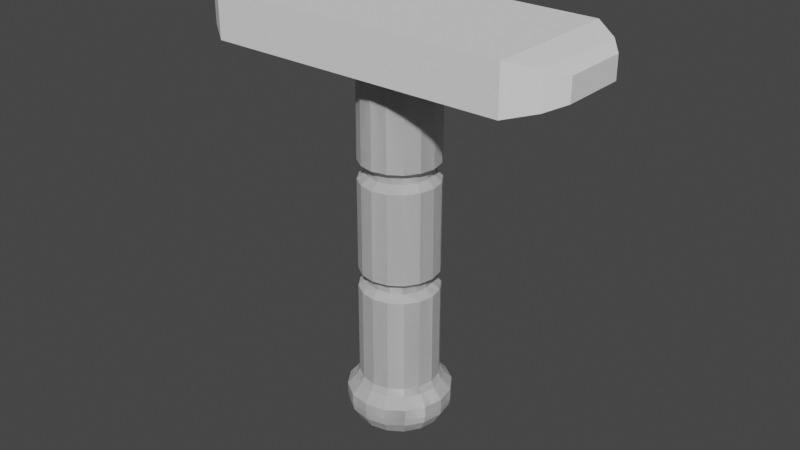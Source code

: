 # Source: KNIEEF.blend  (saved by Blender 2.80.75; exported with 4.5.12 LTS)
import bpy
from mathutils import Matrix  # noqa: F401  (used for matrix-valued properties, if any)

bpy.ops.wm.read_factory_settings(use_empty=True)
scene = bpy.context.scene
scene.name = 'Scene'

# ---- collections
col_collection = bpy.data.collections.new('Collection'); scene.collection.children.link(col_collection)

# ---- world
world_world = bpy.data.worlds.new('World'); scene.world = world_world
world_world.use_nodes = True; world_world.node_tree.nodes.clear()
_N = world_world.node_tree.nodes; _L = world_world.node_tree.links
n0 = _N.new('ShaderNodeOutputWorld'); n0.name = 'World Output'; n0.location = (300, 300)
n1 = _N.new('ShaderNodeBackground'); n1.name = 'Background'; n1.location = (10, 300)
n1.inputs[0].default_value = (0.05088, 0.05088, 0.05088, 1.0)
_L.new(n1.outputs[0], n0.inputs[0])
n0.is_active_output = True
world_world.color = (0.05088, 0.05088, 0.05088)
world_world.use_sun_shadow = False
world_world.sun_shadow_jitter_overblur = 0.0

# ---- meshes
me_cylinder = bpy.data.meshes.new('Cylinder')
me_cylinder.from_pydata([(-0.004784, -0.01155, -0.015), (-0.004784, -0.01155, 0.015), (-0.008839, -0.008839, -0.015), (-0.008839, -0.008839, 0.015), (-0.01155, -0.004784, -0.015), (-0.01155, -0.004784, 0.015), (-0.0125, 1.491e-10, -0.015), (-0.0125, 1.491e-10, 0.015), (-0.01155, 0.004784, -0.015), (-0.01155, 0.004784, 0.015), (-0.008839, 0.008839, -0.015), (-0.008839, 0.008839, 0.015), (-0.004784, 0.01155, -0.015), (-0.004784, 0.01155, 0.015), (-0.003821, -0.009226, 0.01692), (-0.007061, -0.007061, 0.01692), (-0.009226, -0.003821, 0.01692), (-0.009986, 1.109e-10, 0.01692), (-0.009226, 0.003821, 0.01692), (-0.007061, 0.007061, 0.01692), (-0.003821, 0.009226, 0.01692), (-0.003821, -0.009226, 0.01899), (-0.007061, -0.007061, 0.01899), (-0.009226, -0.003821, 0.01899), (-0.009986, 1.109e-10, 0.01899), (-0.009226, 0.003821, 0.01899), (-0.007061, 0.007061, 0.01899), (-0.003821, 0.009226, 0.01899), (-0.004756, -0.01148, 0.02098), (-0.008787, -0.008787, 0.02098), (-0.01148, -0.004756, 0.02098), (-0.01243, 1.523e-10, 0.02098), (-0.01148, 0.004756, 0.02098), (-0.008787, 0.008787, 0.02098), (-0.004756, 0.01148, 0.02098), (-0.004756, -0.01148, 0.04993), (-0.008787, -0.008787, 0.04993), (-0.01148, -0.004756, 0.04993), (-0.01243, 1.523e-10, 0.04993), (-0.01148, 0.004756, 0.04993), (-0.008787, 0.008787, 0.04993), (-0.004756, 0.01148, 0.04993), (-0.003814, -0.009209, 0.052), (-0.007048, -0.007048, 0.052), (-0.009208, -0.003814, 0.052), (-0.009967, 1.153e-10, 0.052), (-0.009208, 0.003814, 0.052), (-0.007048, 0.007048, 0.052), (-0.003814, 0.009209, 0.052), (-0.003814, -0.009209, 0.05398), (-0.007048, -0.007048, 0.05398), (-0.009208, -0.003814, 0.05398), (-0.009967, 1.153e-10, 0.05398), (-0.009208, 0.003814, 0.05398), (-0.007048, 0.007048, 0.05398), (-0.003814, 0.009209, 0.05398), (-0.00474, -0.01144, 0.05597), (-0.008759, -0.008759, 0.05597), (-0.01144, -0.00474, 0.05597), (-0.01239, 1.01e-10, 0.05597), (-0.01144, 0.00474, 0.05597), (-0.008759, 0.008759, 0.05597), (-0.00474, 0.01144, 0.05597), (-0.004505, -0.01144, 0.086), (-0.008523, -0.008759, 0.086), (-0.01121, -0.00474, 0.086), (-0.01215, -1.354e-09, 0.086), (-0.01121, 0.00474, 0.086), (-0.008523, 0.008759, 0.086), (-0.004505, 0.01144, 0.086), (-0.005172, -0.01249, -0.01709), (-0.009557, -0.009557, -0.01709), (-0.01249, -0.005172, -0.01709), (-0.01352, 1.254e-10, -0.01709), (-0.01249, 0.005172, -0.01709), (-0.009557, 0.009557, -0.01709), (-0.005172, 0.01249, -0.01709), (-0.006267, -0.01513, -0.02023), (-0.01158, -0.01158, -0.02023), (-0.01513, -0.006267, -0.02023), (-0.01638, 1.396e-10, -0.02023), (-0.01513, 0.006267, -0.02023), (-0.01158, 0.01158, -0.02023), (-0.006267, 0.01513, -0.02023), (-0.006267, -0.01513, -0.02377), (-0.01158, -0.01158, -0.02377), (-0.01513, -0.006267, -0.02377), (-0.01638, 1.396e-10, -0.02377), (-0.01513, 0.006267, -0.02377), (-0.01158, 0.01158, -0.02377), (-0.006267, 0.01513, -0.02377), (-0.00613, -0.0148, -0.02598), (-0.01133, -0.01133, -0.02598), (-0.0148, -0.00613, -0.02598), (-0.01602, 1.34e-10, -0.02598), (-0.0148, 0.00613, -0.02598), (-0.01133, 0.01133, -0.02598), (-0.00613, 0.0148, -0.02598), (-0.005191, -0.01253, -0.03), (-0.009592, -0.009592, -0.03), (-0.01253, -0.005191, -0.03), (-0.01357, 1.67e-10, -0.03), (-0.01253, 0.005191, -0.03), (-0.009592, 0.009592, -0.03), (-0.005191, 0.01253, -0.03), (-0.003952, -0.009542, -0.03158), (-0.007303, -0.007303, -0.03158), (-0.009542, -0.003952, -0.03158), (-0.01033, 1.966e-10, -0.03158), (-0.009542, 0.003952, -0.03158), (-0.007303, 0.007303, -0.03158), (-0.003952, 0.009542, -0.03158), (0.0, 0.0125, -0.015), (0.0, 0.0125, 0.015), (0.0, -0.0125, -0.015), (0.0, -0.0125, 0.015), (0.004784, -0.01155, -0.015), (0.004784, -0.01155, 0.015), (0.008839, -0.008839, -0.015), (0.008839, -0.008839, 0.015), (0.01155, -0.004784, -0.015), (0.01155, -0.004784, 0.015), (0.0125, 1.491e-10, -0.015), (0.0125, 1.491e-10, 0.015), (0.01155, 0.004784, -0.015), (0.01155, 0.004784, 0.015), (0.008839, 0.008839, -0.015), (0.008839, 0.008839, 0.015), (0.004784, 0.01155, -0.015), (0.004784, 0.01155, 0.015), (0.0, 0.009986, 0.01692), (0.0, -0.009986, 0.01692), (0.003821, -0.009226, 0.01692), (0.007061, -0.007061, 0.01692), (0.009226, -0.003821, 0.01692), (0.009986, 1.109e-10, 0.01692), (0.009226, 0.003821, 0.01692), (0.007061, 0.007061, 0.01692), (0.003821, 0.009226, 0.01692), (0.0, 0.009986, 0.01899), (0.0, -0.009986, 0.01899), (0.003821, -0.009226, 0.01899), (0.007061, -0.007061, 0.01899), (0.009226, -0.003821, 0.01899), (0.009986, 1.109e-10, 0.01899), (0.009226, 0.003821, 0.01899), (0.007061, 0.007061, 0.01899), (0.003821, 0.009226, 0.01899), (0.0, 0.01243, 0.02098), (0.0, -0.01243, 0.02098), (0.004756, -0.01148, 0.02098), (0.008787, -0.008787, 0.02098), (0.01148, -0.004756, 0.02098), (0.01243, 1.523e-10, 0.02098), (0.01148, 0.004756, 0.02098), (0.008787, 0.008787, 0.02098), (0.004756, 0.01148, 0.02098), (0.0, 0.01243, 0.04993), (0.0, -0.01243, 0.04993), (0.004756, -0.01148, 0.04993), (0.008787, -0.008787, 0.04993), (0.01148, -0.004756, 0.04993), (0.01243, 1.523e-10, 0.04993), (0.01148, 0.004756, 0.04993), (0.008787, 0.008787, 0.04993), (0.004756, 0.01148, 0.04993), (0.0, 0.009967, 0.052), (0.0, -0.009967, 0.052), (0.003814, -0.009209, 0.052), (0.007048, -0.007048, 0.052), (0.009208, -0.003814, 0.052), (0.009967, 1.153e-10, 0.052), (0.009208, 0.003814, 0.052), (0.007048, 0.007048, 0.052), (0.003814, 0.009209, 0.052), (0.0, 0.009967, 0.05398), (0.0, -0.009967, 0.05398), (0.003814, -0.009209, 0.05398), (0.007048, -0.007048, 0.05398), (0.009208, -0.003814, 0.05398), (0.009967, 1.153e-10, 0.05398), (0.009208, 0.003814, 0.05398), (0.007048, 0.007048, 0.05398), (0.003814, 0.009209, 0.05398), (0.0, 0.01239, 0.05597), (0.0, -0.01239, 0.05597), (0.00474, -0.01144, 0.05597), (0.008759, -0.008759, 0.05597), (0.01144, -0.00474, 0.05597), (0.01239, 1.01e-10, 0.05597), (0.01144, 0.00474, 0.05597), (0.008759, 0.008759, 0.05597), (0.00474, 0.01144, 0.05597), (0.0, 0.01239, 0.086), (0.0, -0.01239, 0.086), (0.004505, -0.01144, 0.086), (0.008523, -0.008759, 0.086), (0.01121, -0.00474, 0.086), (0.01215, -1.354e-09, 0.086), (0.01121, 0.00474, 0.086), (0.008523, 0.008759, 0.086), (0.004505, 0.01144, 0.086), (0.0, 0.01352, -0.01709), (0.0, -0.01352, -0.01709), (0.005172, -0.01249, -0.01709), (0.009557, -0.009557, -0.01709), (0.01249, -0.005172, -0.01709), (0.01352, 1.254e-10, -0.01709), (0.01249, 0.005172, -0.01709), (0.009557, 0.009557, -0.01709), (0.005172, 0.01249, -0.01709), (0.0, 0.01638, -0.02023), (0.0, -0.01638, -0.02023), (0.006267, -0.01513, -0.02023), (0.01158, -0.01158, -0.02023), (0.01513, -0.006267, -0.02023), (0.01638, 1.396e-10, -0.02023), (0.01513, 0.006267, -0.02023), (0.01158, 0.01158, -0.02023), (0.006267, 0.01513, -0.02023), (0.0, 0.01638, -0.02377), (0.0, -0.01638, -0.02377), (0.006267, -0.01513, -0.02377), (0.01158, -0.01158, -0.02377), (0.01513, -0.006267, -0.02377), (0.01638, 1.396e-10, -0.02377), (0.01513, 0.006267, -0.02377), (0.01158, 0.01158, -0.02377), (0.006267, 0.01513, -0.02377), (0.0, 0.01602, -0.02598), (0.0, -0.01602, -0.02598), (0.00613, -0.0148, -0.02598), (0.01133, -0.01133, -0.02598), (0.0148, -0.00613, -0.02598), (0.01602, 1.34e-10, -0.02598), (0.0148, 0.00613, -0.02598), (0.01133, 0.01133, -0.02598), (0.00613, 0.0148, -0.02598), (0.0, 0.01357, -0.03), (0.0, -0.01357, -0.03), (0.005191, -0.01253, -0.03), (0.009592, -0.009592, -0.03), (0.01253, -0.005191, -0.03), (0.01357, 1.67e-10, -0.03), (0.01253, 0.005191, -0.03), (0.009592, 0.009592, -0.03), (0.005191, 0.01253, -0.03), (0.0, 0.01033, -0.03158), (0.0, -0.01033, -0.03158), (0.003952, -0.009542, -0.03158), (0.007303, -0.007303, -0.03158), (0.009542, -0.003952, -0.03158), (0.01033, 1.966e-10, -0.03158), (0.009542, 0.003952, -0.03158), (0.007303, 0.007303, -0.03158), (0.003952, 0.009542, -0.03158), (0.0, -0.02163, 0.08608), (0.0, -0.02163, 0.1006), (0.0, 0.02163, 0.08608), (0.0, 0.02163, 0.1006), (0.04774, -0.02163, 0.08608), (0.04774, -0.02163, 0.1006), (0.04774, 0.02163, 0.08608), (0.04774, 0.02163, 0.1006), (0.05579, 0.01586, 0.09869), (0.05579, 0.01586, 0.08802), (0.05579, -0.01586, 0.08802), (0.05579, -0.01586, 0.09869), (0.06025, 0.01042, 0.09686), (0.06025, 0.01042, 0.08985), (0.06025, -0.01042, 0.08985), (0.06025, -0.01042, 0.09686)], [], [(114, 115, 1, 0), (0, 1, 3, 2), (2, 3, 5, 4), (4, 5, 7, 6), (6, 7, 9, 8), (8, 9, 11, 10), (10, 11, 13, 12), (12, 13, 113, 112), (17, 16, 23, 24), (9, 7, 17, 18), (5, 3, 15, 16), (113, 13, 20, 130), (1, 115, 131, 14), (11, 9, 18, 19), (7, 5, 16, 17), (3, 1, 14, 15), (13, 11, 19, 20), (22, 21, 28, 29), (18, 17, 24, 25), (19, 18, 25, 26), (20, 19, 26, 27), (130, 20, 27, 139), (14, 131, 140, 21), (15, 14, 21, 22), (16, 15, 22, 23), (34, 33, 40, 41), (23, 22, 29, 30), (24, 23, 30, 31), (25, 24, 31, 32), (26, 25, 32, 33), (27, 26, 33, 34), (139, 27, 34, 148), (21, 140, 149, 28), (148, 34, 41, 157), (28, 149, 158, 35), (29, 28, 35, 36), (30, 29, 36, 37), (31, 30, 37, 38), (32, 31, 38, 39), (33, 32, 39, 40), (43, 42, 49, 50), (39, 38, 45, 46), (40, 39, 46, 47), (41, 40, 47, 48), (157, 41, 48, 166), (35, 158, 167, 42), (36, 35, 42, 43), (37, 36, 43, 44), (38, 37, 44, 45), (55, 54, 61, 62), (44, 43, 50, 51), (45, 44, 51, 52), (46, 45, 52, 53), (47, 46, 53, 54), (48, 47, 54, 55), (166, 48, 55, 175), (42, 167, 176, 49), (175, 55, 62, 184), (49, 176, 185, 56), (50, 49, 56, 57), (51, 50, 57, 58), (52, 51, 58, 59), (53, 52, 59, 60), (54, 53, 60, 61), (60, 59, 66, 67), (61, 60, 67, 68), (62, 61, 68, 69), (184, 62, 69, 193), (56, 185, 194, 63), (57, 56, 63, 64), (58, 57, 64, 65), (59, 58, 65, 66), (75, 76, 83, 82), (6, 8, 74, 73), (2, 4, 72, 71), (12, 112, 202, 76), (114, 0, 70, 203), (8, 10, 75, 74), (4, 6, 73, 72), (0, 2, 71, 70), (10, 12, 76, 75), (80, 81, 88, 87), (76, 202, 211, 83), (203, 70, 77, 212), (70, 71, 78, 77), (71, 72, 79, 78), (72, 73, 80, 79), (73, 74, 81, 80), (74, 75, 82, 81), (81, 82, 89, 88), (82, 83, 90, 89), (109, 107, 108), (83, 211, 220, 90), (212, 77, 84, 221), (77, 78, 85, 84), (78, 79, 86, 85), (79, 80, 87, 86), (85, 86, 93, 92), (86, 87, 94, 93), (87, 88, 95, 94), (88, 89, 96, 95), (89, 90, 97, 96), (110, 106, 107, 109), (90, 220, 229, 97), (221, 84, 91, 230), (84, 85, 92, 91), (101, 102, 109, 108), (97, 229, 238, 104), (230, 91, 98, 239), (91, 92, 99, 98), (92, 93, 100, 99), (93, 94, 101, 100), (94, 95, 102, 101), (95, 96, 103, 102), (96, 97, 104, 103), (111, 105, 106, 110), (102, 103, 110, 109), (103, 104, 111, 110), (104, 238, 247, 111), (239, 98, 105, 248), (98, 99, 106, 105), (99, 100, 107, 106), (100, 101, 108, 107), (111, 247, 248, 105), (63, 194, 193, 69), (64, 63, 69, 68), (65, 64, 68, 67), (66, 65, 67), (114, 116, 117, 115), (116, 118, 119, 117), (118, 120, 121, 119), (120, 122, 123, 121), (122, 124, 125, 123), (124, 126, 127, 125), (126, 128, 129, 127), (128, 112, 113, 129), (135, 144, 143, 134), (125, 136, 135, 123), (121, 134, 133, 119), (113, 130, 138, 129), (117, 132, 131, 115), (127, 137, 136, 125), (123, 135, 134, 121), (119, 133, 132, 117), (129, 138, 137, 127), (142, 151, 150, 141), (136, 145, 144, 135), (137, 146, 145, 136), (138, 147, 146, 137), (130, 139, 147, 138), (132, 141, 140, 131), (133, 142, 141, 132), (134, 143, 142, 133), (156, 165, 164, 155), (143, 152, 151, 142), (144, 153, 152, 143), (145, 154, 153, 144), (146, 155, 154, 145), (147, 156, 155, 146), (139, 148, 156, 147), (141, 150, 149, 140), (148, 157, 165, 156), (150, 159, 158, 149), (151, 160, 159, 150), (152, 161, 160, 151), (153, 162, 161, 152), (154, 163, 162, 153), (155, 164, 163, 154), (169, 178, 177, 168), (163, 172, 171, 162), (164, 173, 172, 163), (165, 174, 173, 164), (157, 166, 174, 165), (159, 168, 167, 158), (160, 169, 168, 159), (161, 170, 169, 160), (162, 171, 170, 161), (183, 192, 191, 182), (170, 179, 178, 169), (171, 180, 179, 170), (172, 181, 180, 171), (173, 182, 181, 172), (174, 183, 182, 173), (166, 175, 183, 174), (168, 177, 176, 167), (175, 184, 192, 183), (177, 186, 185, 176), (178, 187, 186, 177), (179, 188, 187, 178), (180, 189, 188, 179), (181, 190, 189, 180), (182, 191, 190, 181), (190, 199, 198, 189), (191, 200, 199, 190), (192, 201, 200, 191), (184, 193, 201, 192), (186, 195, 194, 185), (187, 196, 195, 186), (188, 197, 196, 187), (189, 198, 197, 188), (209, 218, 219, 210), (122, 207, 208, 124), (118, 205, 206, 120), (128, 210, 202, 112), (114, 203, 204, 116), (124, 208, 209, 126), (120, 206, 207, 122), (116, 204, 205, 118), (126, 209, 210, 128), (216, 225, 226, 217), (210, 219, 211, 202), (203, 212, 213, 204), (204, 213, 214, 205), (205, 214, 215, 206), (206, 215, 216, 207), (207, 216, 217, 208), (208, 217, 218, 209), (217, 226, 227, 218), (218, 227, 228, 219), (253, 252, 251), (219, 228, 220, 211), (212, 221, 222, 213), (213, 222, 223, 214), (214, 223, 224, 215), (215, 224, 225, 216), (223, 232, 233, 224), (224, 233, 234, 225), (225, 234, 235, 226), (226, 235, 236, 227), (227, 236, 237, 228), (254, 253, 251, 250), (228, 237, 229, 220), (221, 230, 231, 222), (222, 231, 232, 223), (243, 252, 253, 244), (237, 246, 238, 229), (230, 239, 240, 231), (231, 240, 241, 232), (232, 241, 242, 233), (233, 242, 243, 234), (234, 243, 244, 235), (235, 244, 245, 236), (236, 245, 246, 237), (255, 254, 250, 249), (244, 253, 254, 245), (245, 254, 255, 246), (246, 255, 247, 238), (239, 248, 249, 240), (240, 249, 250, 241), (241, 250, 251, 242), (242, 251, 252, 243), (255, 249, 248, 247), (195, 201, 193, 194), (196, 200, 201, 195), (197, 199, 200, 196), (198, 199, 197), (256, 257, 259, 258), (258, 259, 263, 262), (261, 260, 266, 267), (260, 261, 257, 256), (258, 262, 260, 256), (263, 259, 257, 261), (264, 267, 271, 268), (260, 262, 265, 266), (263, 261, 267, 264), (262, 263, 264, 265), (269, 268, 271, 270), (265, 264, 268, 269), (267, 266, 270, 271), (266, 265, 269, 270)])
_uv = me_cylinder.uv_layers.new(name='UVMap')
_uv.uv.foreach_set('vector', [0.8298, 0.3315, 0.5908, 0.319, 0.5942, 0.2815, 0.833, 0.2922, 0.833, 0.2922, 0.5942, 0.2815, 0.5957, 0.2442, 0.8337, 0.2517, 0.8337, 0.2517, 0.5957, 0.2442, 0.5963, 0.2065, 0.8338, 0.2114, 0.8338, 0.2114, 0.5963, 0.2065, 0.5965, 0.1687, 0.8341, 0.1713, 0.8341, 0.1713, 0.5965, 0.1687, 0.5964, 0.1309, 0.8347, 0.131, 0.8347, 0.131, 0.5964, 0.1309, 0.5957, 0.09304, 0.8356, 0.09023, 0.8356, 0.09023, 0.5957, 0.09304, 0.5944, 0.05511, 0.8361, 0.04848, 0.8361, 0.04848, 0.5944, 0.05511, 0.5904, 0.01585, 0.8348, 0.006243, 0.5688, 0.1681, 0.5687, 0.2057, 0.5494, 0.2052, 0.5494, 0.1678, 0.5964, 0.1309, 0.5965, 0.1687, 0.5688, 0.1681, 0.5686, 0.1306, 0.5963, 0.2065, 0.5957, 0.2442, 0.5685, 0.243, 0.5687, 0.2057, 0.5904, 0.01585, 0.5944, 0.05511, 0.5668, 0.05658, 0.5643, 0.02281, 0.5942, 0.2815, 0.5908, 0.319, 0.567, 0.313, 0.5683, 0.2795, 0.5957, 0.09304, 0.5964, 0.1309, 0.5686, 0.1306, 0.568, 0.09321, 0.5965, 0.1687, 0.5963, 0.2065, 0.5687, 0.2057, 0.5688, 0.1681, 0.5957, 0.2442, 0.5942, 0.2815, 0.5683, 0.2795, 0.5685, 0.243, 0.5944, 0.05511, 0.5957, 0.09304, 0.568, 0.09321, 0.5668, 0.05658, 0.5494, 0.2424, 0.5495, 0.279, 0.5221, 0.2795, 0.5219, 0.242, 0.5686, 0.1306, 0.5688, 0.1681, 0.5494, 0.1678, 0.5493, 0.1303, 0.568, 0.09321, 0.5686, 0.1306, 0.5493, 0.1303, 0.5488, 0.09309, 0.5668, 0.05658, 0.568, 0.09321, 0.5488, 0.09309, 0.5481, 0.05664, 0.5643, 0.02281, 0.5668, 0.05658, 0.5481, 0.05664, 0.5479, 0.02336, 0.5683, 0.2795, 0.567, 0.313, 0.5506, 0.3129, 0.5495, 0.279, 0.5685, 0.243, 0.5683, 0.2795, 0.5495, 0.279, 0.5494, 0.2424, 0.5687, 0.2057, 0.5685, 0.243, 0.5494, 0.2424, 0.5494, 0.2052, 0.5224, 0.05539, 0.5219, 0.09253, 0.3078, 0.09483, 0.3073, 0.0573, 0.5494, 0.2052, 0.5494, 0.2424, 0.5219, 0.242, 0.5219, 0.2046, 0.5494, 0.1678, 0.5494, 0.2052, 0.5219, 0.2046, 0.5219, 0.1672, 0.5493, 0.1303, 0.5494, 0.1678, 0.5219, 0.1672, 0.5219, 0.1299, 0.5488, 0.09309, 0.5493, 0.1303, 0.5219, 0.1299, 0.5219, 0.09253, 0.5481, 0.05664, 0.5488, 0.09309, 0.5219, 0.09253, 0.5224, 0.05539, 0.5479, 0.02336, 0.5481, 0.05664, 0.5224, 0.05539, 0.5242, 0.01861, 0.5495, 0.279, 0.5506, 0.3129, 0.5244, 0.3184, 0.5221, 0.2795, 0.5242, 0.01861, 0.5224, 0.05539, 0.3073, 0.0573, 0.3047, 0.01837, 0.5221, 0.2795, 0.5244, 0.3184, 0.3049, 0.3175, 0.3071, 0.2808, 0.5219, 0.242, 0.5221, 0.2795, 0.3071, 0.2808, 0.3079, 0.2437, 0.5219, 0.2046, 0.5219, 0.242, 0.3079, 0.2437, 0.3081, 0.2066, 0.5219, 0.1672, 0.5219, 0.2046, 0.3081, 0.2066, 0.3081, 0.1694, 0.5219, 0.1299, 0.5219, 0.1672, 0.3081, 0.1694, 0.308, 0.1321, 0.5219, 0.09253, 0.5219, 0.1299, 0.308, 0.1321, 0.3078, 0.09483, 0.2805, 0.243, 0.2809, 0.2792, 0.263, 0.2791, 0.2622, 0.2428, 0.308, 0.1321, 0.3081, 0.1694, 0.2801, 0.1689, 0.28, 0.1317, 0.3078, 0.09483, 0.308, 0.1321, 0.28, 0.1317, 0.2798, 0.09458, 0.3073, 0.0573, 0.3078, 0.09483, 0.2798, 0.09458, 0.2793, 0.05809, 0.3047, 0.01837, 0.3073, 0.0573, 0.2793, 0.05809, 0.2779, 0.02421, 0.3071, 0.2808, 0.3049, 0.3175, 0.2806, 0.3124, 0.2809, 0.2792, 0.3079, 0.2437, 0.3071, 0.2808, 0.2809, 0.2792, 0.2805, 0.243, 0.3081, 0.2066, 0.3079, 0.2437, 0.2805, 0.243, 0.2803, 0.2061, 0.3081, 0.1694, 0.3081, 0.2066, 0.2803, 0.2061, 0.2801, 0.1689, 0.2612, 0.0578, 0.2614, 0.09426, 0.2345, 0.09344, 0.2355, 0.05622, 0.2803, 0.2061, 0.2805, 0.243, 0.2622, 0.2428, 0.2619, 0.2058, 0.2801, 0.1689, 0.2803, 0.2061, 0.2619, 0.2058, 0.2617, 0.1686, 0.28, 0.1317, 0.2801, 0.1689, 0.2617, 0.1686, 0.2615, 0.1314, 0.2798, 0.09458, 0.28, 0.1317, 0.2615, 0.1314, 0.2614, 0.09426, 0.2793, 0.05809, 0.2798, 0.09458, 0.2614, 0.09426, 0.2612, 0.0578, 0.2779, 0.02421, 0.2793, 0.05809, 0.2612, 0.0578, 0.262, 0.02419, 0.2809, 0.2792, 0.2806, 0.3124, 0.2649, 0.3126, 0.263, 0.2791, 0.262, 0.02419, 0.2612, 0.0578, 0.2355, 0.05622, 0.2381, 0.01872, 0.263, 0.2791, 0.2649, 0.3126, 0.2391, 0.3187, 0.2359, 0.2802, 0.2622, 0.2428, 0.263, 0.2791, 0.2359, 0.2802, 0.235, 0.2428, 0.2619, 0.2058, 0.2622, 0.2428, 0.235, 0.2428, 0.2346, 0.2055, 0.2617, 0.1686, 0.2619, 0.2058, 0.2346, 0.2055, 0.2344, 0.1682, 0.2615, 0.1314, 0.2617, 0.1686, 0.2344, 0.1682, 0.2343, 0.1308, 0.2614, 0.09426, 0.2615, 0.1314, 0.2343, 0.1308, 0.2345, 0.09344, 0.2343, 0.1308, 0.2344, 0.1682, 0.000167, 0.1681, 0.0003515, 0.1283, 0.2345, 0.09344, 0.2343, 0.1308, 0.0003515, 0.1283, 0.0008343, 0.08866, 0.2355, 0.05622, 0.2345, 0.09344, 0.0008343, 0.08866, 0.001632, 0.04905, 0.2381, 0.01872, 0.2355, 0.05622, 0.001632, 0.04905, 0.002517, 0.01295, 0.2359, 0.2802, 0.2391, 0.3187, 0.002134, 0.3238, 0.001344, 0.2875, 0.235, 0.2428, 0.2359, 0.2802, 0.001344, 0.2875, 0.0006533, 0.2477, 0.2346, 0.2055, 0.235, 0.2428, 0.0006533, 0.2477, 0.0002647, 0.2079, 0.2344, 0.1682, 0.2346, 0.2055, 0.0002647, 0.2079, 0.000167, 0.1681, 0.8543, 0.09099, 0.8557, 0.04871, 0.8886, 0.05023, 0.8849, 0.09288, 0.8341, 0.1713, 0.8347, 0.131, 0.853, 0.1317, 0.8522, 0.1717, 0.8337, 0.2517, 0.8338, 0.2114, 0.852, 0.2117, 0.8521, 0.2521, 0.8361, 0.04848, 0.8348, 0.006243, 0.8547, 0.003846, 0.8557, 0.04871, 0.8298, 0.3315, 0.833, 0.2922, 0.8516, 0.2933, 0.8478, 0.3349, 0.8347, 0.131, 0.8356, 0.09023, 0.8543, 0.09099, 0.853, 0.1317, 0.8338, 0.2114, 0.8341, 0.1713, 0.8522, 0.1717, 0.852, 0.2117, 0.833, 0.2922, 0.8337, 0.2517, 0.8521, 0.2521, 0.8516, 0.2933, 0.8356, 0.09023, 0.8361, 0.04848, 0.8557, 0.04871, 0.8543, 0.09099, 0.8815, 0.1725, 0.8826, 0.1331, 0.9046, 0.1339, 0.9033, 0.1725, 0.8557, 0.04871, 0.8547, 0.003846, 0.8928, 0.000167, 0.8886, 0.05023, 0.8478, 0.3349, 0.8516, 0.2933, 0.8826, 0.2946, 0.8811, 0.3425, 0.8516, 0.2933, 0.8521, 0.2521, 0.8821, 0.2522, 0.8826, 0.2946, 0.8521, 0.2521, 0.852, 0.2117, 0.8814, 0.2119, 0.8821, 0.2522, 0.852, 0.2117, 0.8522, 0.1717, 0.8815, 0.1725, 0.8814, 0.2119, 0.8522, 0.1717, 0.853, 0.1317, 0.8826, 0.1331, 0.8815, 0.1725, 0.853, 0.1317, 0.8543, 0.09099, 0.8849, 0.09288, 0.8826, 0.1331, 0.8826, 0.1331, 0.8849, 0.09288, 0.9076, 0.09455, 0.9046, 0.1339, 0.8849, 0.09288, 0.8886, 0.05023, 0.9131, 0.0529, 0.9076, 0.09455, 0.2783, 0.7356, 0.2783, 0.7975, 0.2722, 0.7666, 0.8886, 0.05023, 0.8928, 0.000167, 0.9225, 0.004997, 0.9131, 0.0529, 0.8811, 0.3425, 0.8826, 0.2946, 0.9075, 0.2935, 0.911, 0.3426, 0.8826, 0.2946, 0.8821, 0.2522, 0.9049, 0.2511, 0.9075, 0.2935, 0.8821, 0.2522, 0.8814, 0.2119, 0.9035, 0.2113, 0.9049, 0.2511, 0.8814, 0.2119, 0.8815, 0.1725, 0.9033, 0.1725, 0.9035, 0.2113, 0.9049, 0.2511, 0.9035, 0.2113, 0.9174, 0.2108, 0.9194, 0.2501, 0.9035, 0.2113, 0.9033, 0.1725, 0.917, 0.1725, 0.9174, 0.2108, 0.9033, 0.1725, 0.9046, 0.1339, 0.9183, 0.1346, 0.917, 0.1725, 0.9046, 0.1339, 0.9076, 0.09455, 0.9218, 0.0961, 0.9183, 0.1346, 0.9076, 0.09455, 0.9131, 0.0529, 0.9285, 0.05571, 0.9218, 0.0961, 0.2959, 0.7094, 0.2959, 0.8237, 0.2783, 0.7975, 0.2783, 0.7356, 0.9131, 0.0529, 0.9225, 0.004997, 0.9403, 0.009799, 0.9285, 0.05571, 0.911, 0.3426, 0.9075, 0.2935, 0.9232, 0.292, 0.9295, 0.3405, 0.9075, 0.2935, 0.9049, 0.2511, 0.9194, 0.2501, 0.9232, 0.292, 0.9476, 0.1727, 0.9488, 0.1364, 0.9765, 0.1388, 0.9758, 0.1733, 0.9285, 0.05571, 0.9403, 0.009799, 0.9757, 0.02647, 0.9605, 0.06389, 0.9295, 0.3405, 0.9232, 0.292, 0.9577, 0.2858, 0.9701, 0.329, 0.9232, 0.292, 0.9194, 0.2501, 0.9516, 0.2467, 0.9577, 0.2858, 0.9194, 0.2501, 0.9174, 0.2108, 0.9485, 0.2093, 0.9516, 0.2467, 0.9174, 0.2108, 0.917, 0.1725, 0.9476, 0.1727, 0.9485, 0.2093, 0.917, 0.1725, 0.9183, 0.1346, 0.9488, 0.1364, 0.9476, 0.1727, 0.9183, 0.1346, 0.9218, 0.0961, 0.9526, 0.1003, 0.9488, 0.1364, 0.9218, 0.0961, 0.9285, 0.05571, 0.9605, 0.06389, 0.9526, 0.1003, 0.3221, 0.6919, 0.3221, 0.8412, 0.2959, 0.8237, 0.2959, 0.7094, 0.9488, 0.1364, 0.9526, 0.1003, 0.9797, 0.1051, 0.9765, 0.1388, 0.9526, 0.1003, 0.9605, 0.06389, 0.9866, 0.07261, 0.9797, 0.1051, 0.9605, 0.06389, 0.9757, 0.02647, 0.9998, 0.0428, 0.9866, 0.07261, 0.9701, 0.329, 0.9577, 0.2858, 0.9875, 0.2786, 0.9998, 0.3134, 0.9577, 0.2858, 0.9516, 0.2467, 0.9807, 0.2433, 0.9875, 0.2786, 0.9516, 0.2467, 0.9485, 0.2093, 0.9771, 0.2081, 0.9807, 0.2433, 0.9485, 0.2093, 0.9476, 0.1727, 0.9758, 0.1733, 0.9771, 0.2081, 0.3221, 0.6919, 0.353, 0.6857, 0.353, 0.8474, 0.3221, 0.8412, 0.1554, 0.6931, 0.1907, 0.6857, 0.1907, 0.8796, 0.1554, 0.8722, 0.124, 0.7141, 0.1554, 0.6931, 0.1554, 0.8722, 0.124, 0.8512, 0.103, 0.7456, 0.124, 0.7141, 0.124, 0.8512, 0.103, 0.8198, 0.09559, 0.7827, 0.103, 0.7456, 0.103, 0.8198, 0.8299, 0.354, 0.8331, 0.3933, 0.5943, 0.4037, 0.591, 0.3662, 0.8331, 0.3933, 0.8338, 0.4337, 0.5958, 0.4411, 0.5943, 0.4037, 0.8338, 0.4337, 0.8339, 0.474, 0.5964, 0.4787, 0.5958, 0.4411, 0.8339, 0.474, 0.8341, 0.5142, 0.5965, 0.5165, 0.5964, 0.4787, 0.8341, 0.5142, 0.8347, 0.5544, 0.5963, 0.5544, 0.5965, 0.5165, 0.8347, 0.5544, 0.8355, 0.5952, 0.5957, 0.5922, 0.5963, 0.5544, 0.8355, 0.5952, 0.8361, 0.637, 0.5943, 0.6301, 0.5957, 0.5922, 0.8361, 0.637, 0.8347, 0.6793, 0.5903, 0.6694, 0.5943, 0.6301, 0.5688, 0.5171, 0.5494, 0.5174, 0.5495, 0.48, 0.5688, 0.4795, 0.5963, 0.5544, 0.5685, 0.5546, 0.5688, 0.5171, 0.5965, 0.5165, 0.5964, 0.4787, 0.5688, 0.4795, 0.5686, 0.4422, 0.5958, 0.4411, 0.5903, 0.6694, 0.5641, 0.6624, 0.5667, 0.6286, 0.5943, 0.6301, 0.5943, 0.4037, 0.5684, 0.4057, 0.5672, 0.3722, 0.591, 0.3662, 0.5957, 0.5922, 0.5679, 0.592, 0.5685, 0.5546, 0.5963, 0.5544, 0.5965, 0.5165, 0.5688, 0.5171, 0.5688, 0.4795, 0.5964, 0.4787, 0.5958, 0.4411, 0.5686, 0.4422, 0.5684, 0.4057, 0.5943, 0.4037, 0.5943, 0.6301, 0.5667, 0.6286, 0.5679, 0.592, 0.5957, 0.5922, 0.5495, 0.4427, 0.522, 0.4432, 0.5223, 0.4056, 0.5496, 0.4062, 0.5685, 0.5546, 0.5492, 0.5549, 0.5494, 0.5174, 0.5688, 0.5171, 0.5679, 0.592, 0.5487, 0.5921, 0.5492, 0.5549, 0.5685, 0.5546, 0.5667, 0.6286, 0.5479, 0.6286, 0.5487, 0.5921, 0.5679, 0.592, 0.5641, 0.6624, 0.5477, 0.6618, 0.5479, 0.6286, 0.5667, 0.6286, 0.5684, 0.4057, 0.5496, 0.4062, 0.5508, 0.3723, 0.5672, 0.3722, 0.5686, 0.4422, 0.5495, 0.4427, 0.5496, 0.4062, 0.5684, 0.4057, 0.5688, 0.4795, 0.5495, 0.48, 0.5495, 0.4427, 0.5686, 0.4422, 0.5222, 0.6298, 0.3071, 0.6275, 0.3077, 0.59, 0.5218, 0.5926, 0.5495, 0.48, 0.522, 0.4805, 0.522, 0.4432, 0.5495, 0.4427, 0.5494, 0.5174, 0.5219, 0.5179, 0.522, 0.4805, 0.5495, 0.48, 0.5492, 0.5549, 0.5218, 0.5553, 0.5219, 0.5179, 0.5494, 0.5174, 0.5487, 0.5921, 0.5218, 0.5926, 0.5218, 0.5553, 0.5492, 0.5549, 0.5479, 0.6286, 0.5222, 0.6298, 0.5218, 0.5926, 0.5487, 0.5921, 0.5477, 0.6618, 0.524, 0.6666, 0.5222, 0.6298, 0.5479, 0.6286, 0.5496, 0.4062, 0.5223, 0.4056, 0.5246, 0.3668, 0.5508, 0.3723, 0.524, 0.6666, 0.3045, 0.6664, 0.3071, 0.6275, 0.5222, 0.6298, 0.5223, 0.4056, 0.3073, 0.4041, 0.3052, 0.3673, 0.5246, 0.3668, 0.522, 0.4432, 0.308, 0.4411, 0.3073, 0.4041, 0.5223, 0.4056, 0.522, 0.4805, 0.3081, 0.4782, 0.308, 0.4411, 0.522, 0.4432, 0.5219, 0.5179, 0.3081, 0.5154, 0.3081, 0.4782, 0.522, 0.4805, 0.5218, 0.5553, 0.3079, 0.5527, 0.3081, 0.5154, 0.5219, 0.5179, 0.5218, 0.5926, 0.3077, 0.59, 0.3079, 0.5527, 0.5218, 0.5553, 0.2807, 0.4417, 0.2624, 0.4419, 0.2632, 0.4056, 0.2811, 0.4055, 0.3079, 0.5527, 0.2799, 0.5531, 0.2801, 0.5159, 0.3081, 0.5154, 0.3077, 0.59, 0.2796, 0.5902, 0.2799, 0.5531, 0.3079, 0.5527, 0.3071, 0.6275, 0.2791, 0.6267, 0.2796, 0.5902, 0.3077, 0.59, 0.3045, 0.6664, 0.2776, 0.6606, 0.2791, 0.6267, 0.3071, 0.6275, 0.3073, 0.4041, 0.2811, 0.4055, 0.2809, 0.3724, 0.3052, 0.3673, 0.308, 0.4411, 0.2807, 0.4417, 0.2811, 0.4055, 0.3073, 0.4041, 0.3081, 0.4782, 0.2803, 0.4787, 0.2807, 0.4417, 0.308, 0.4411, 0.3081, 0.5154, 0.2801, 0.5159, 0.2803, 0.4787, 0.3081, 0.4782, 0.261, 0.6269, 0.2352, 0.6284, 0.2344, 0.5912, 0.2613, 0.5904, 0.2803, 0.4787, 0.2619, 0.4789, 0.2624, 0.4419, 0.2807, 0.4417, 0.2801, 0.5159, 0.2617, 0.5161, 0.2619, 0.4789, 0.2803, 0.4787, 0.2799, 0.5531, 0.2614, 0.5533, 0.2617, 0.5161, 0.2801, 0.5159, 0.2796, 0.5902, 0.2613, 0.5904, 0.2614, 0.5533, 0.2799, 0.5531, 0.2791, 0.6267, 0.261, 0.6269, 0.2613, 0.5904, 0.2796, 0.5902, 0.2776, 0.6606, 0.2617, 0.6605, 0.261, 0.6269, 0.2791, 0.6267, 0.2811, 0.4055, 0.2632, 0.4056, 0.2652, 0.3722, 0.2809, 0.3724, 0.2617, 0.6605, 0.2377, 0.666, 0.2352, 0.6284, 0.261, 0.6269, 0.2632, 0.4056, 0.2362, 0.4045, 0.2394, 0.366, 0.2652, 0.3722, 0.2624, 0.4419, 0.2351, 0.4419, 0.2362, 0.4045, 0.2632, 0.4056, 0.2619, 0.4789, 0.2347, 0.4791, 0.2351, 0.4419, 0.2624, 0.4419, 0.2617, 0.5161, 0.2344, 0.5165, 0.2347, 0.4791, 0.2619, 0.4789, 0.2614, 0.5533, 0.2342, 0.5538, 0.2344, 0.5165, 0.2617, 0.5161, 0.2613, 0.5904, 0.2344, 0.5912, 0.2342, 0.5538, 0.2614, 0.5533, 0.2342, 0.5538, 0.0002358, 0.5557, 0.000167, 0.516, 0.2344, 0.5165, 0.2344, 0.5912, 0.0006209, 0.5954, 0.0002358, 0.5557, 0.2342, 0.5538, 0.2352, 0.6284, 0.001322, 0.635, 0.0006209, 0.5954, 0.2344, 0.5912, 0.2377, 0.666, 0.002119, 0.6712, 0.001322, 0.635, 0.2352, 0.6284, 0.2362, 0.4045, 0.001694, 0.3966, 0.002575, 0.3603, 0.2394, 0.366, 0.2351, 0.4419, 0.000887, 0.4363, 0.001694, 0.3966, 0.2362, 0.4045, 0.2347, 0.4791, 0.0003815, 0.4761, 0.000887, 0.4363, 0.2351, 0.4419, 0.2344, 0.5165, 0.000167, 0.516, 0.0003815, 0.4761, 0.2347, 0.4791, 0.8543, 0.5945, 0.8849, 0.5926, 0.8885, 0.6353, 0.8556, 0.6368, 0.8341, 0.5142, 0.8522, 0.5137, 0.8529, 0.5538, 0.8347, 0.5544, 0.8338, 0.4337, 0.8521, 0.4334, 0.852, 0.4738, 0.8339, 0.474, 0.8361, 0.637, 0.8556, 0.6368, 0.8546, 0.6817, 0.8347, 0.6793, 0.8299, 0.354, 0.8479, 0.3506, 0.8517, 0.3922, 0.8331, 0.3933, 0.8347, 0.5544, 0.8529, 0.5538, 0.8543, 0.5945, 0.8355, 0.5952, 0.8339, 0.474, 0.852, 0.4738, 0.8522, 0.5137, 0.8341, 0.5142, 0.8331, 0.3933, 0.8517, 0.3922, 0.8521, 0.4334, 0.8338, 0.4337, 0.8355, 0.5952, 0.8543, 0.5945, 0.8556, 0.6368, 0.8361, 0.637, 0.8815, 0.513, 0.9033, 0.513, 0.9046, 0.5516, 0.8826, 0.5524, 0.8556, 0.6368, 0.8885, 0.6353, 0.8927, 0.6854, 0.8546, 0.6817, 0.8479, 0.3506, 0.8812, 0.343, 0.8827, 0.3909, 0.8517, 0.3922, 0.8517, 0.3922, 0.8827, 0.3909, 0.8821, 0.4333, 0.8521, 0.4334, 0.8521, 0.4334, 0.8821, 0.4333, 0.8814, 0.4736, 0.852, 0.4738, 0.852, 0.4738, 0.8814, 0.4736, 0.8815, 0.513, 0.8522, 0.5137, 0.8522, 0.5137, 0.8815, 0.513, 0.8826, 0.5524, 0.8529, 0.5538, 0.8529, 0.5538, 0.8826, 0.5524, 0.8849, 0.5926, 0.8543, 0.5945, 0.8826, 0.5524, 0.9046, 0.5516, 0.9076, 0.591, 0.8849, 0.5926, 0.8849, 0.5926, 0.9076, 0.591, 0.9131, 0.6326, 0.8885, 0.6353, 0.1972, 0.7975, 0.191, 0.7666, 0.1972, 0.7356, 0.8885, 0.6353, 0.9131, 0.6326, 0.9224, 0.6806, 0.8927, 0.6854, 0.8812, 0.343, 0.9111, 0.343, 0.9075, 0.392, 0.8827, 0.3909, 0.8827, 0.3909, 0.9075, 0.392, 0.905, 0.4344, 0.8821, 0.4333, 0.8821, 0.4333, 0.905, 0.4344, 0.9035, 0.4742, 0.8814, 0.4736, 0.8814, 0.4736, 0.9035, 0.4742, 0.9033, 0.513, 0.8815, 0.513, 0.905, 0.4344, 0.9195, 0.4354, 0.9174, 0.4747, 0.9035, 0.4742, 0.9035, 0.4742, 0.9174, 0.4747, 0.917, 0.5129, 0.9033, 0.513, 0.9033, 0.513, 0.917, 0.5129, 0.9183, 0.5509, 0.9046, 0.5516, 0.9046, 0.5516, 0.9183, 0.5509, 0.9218, 0.5894, 0.9076, 0.591, 0.9076, 0.591, 0.9218, 0.5894, 0.9284, 0.6298, 0.9131, 0.6326, 0.2147, 0.8237, 0.1972, 0.7975, 0.1972, 0.7356, 0.2147, 0.7094, 0.9131, 0.6326, 0.9284, 0.6298, 0.9403, 0.6758, 0.9224, 0.6806, 0.9111, 0.343, 0.9296, 0.3451, 0.9233, 0.3935, 0.9075, 0.392, 0.9075, 0.392, 0.9233, 0.3935, 0.9195, 0.4354, 0.905, 0.4344, 0.9476, 0.5128, 0.9758, 0.5122, 0.9765, 0.5467, 0.9488, 0.5491, 0.9284, 0.6298, 0.9605, 0.6217, 0.9757, 0.6591, 0.9403, 0.6758, 0.9296, 0.3451, 0.9702, 0.3566, 0.9577, 0.3997, 0.9233, 0.3935, 0.9233, 0.3935, 0.9577, 0.3997, 0.9516, 0.4388, 0.9195, 0.4354, 0.9195, 0.4354, 0.9516, 0.4388, 0.9485, 0.4762, 0.9174, 0.4747, 0.9174, 0.4747, 0.9485, 0.4762, 0.9476, 0.5128, 0.917, 0.5129, 0.917, 0.5129, 0.9476, 0.5128, 0.9488, 0.5491, 0.9183, 0.5509, 0.9183, 0.5509, 0.9488, 0.5491, 0.9526, 0.5852, 0.9218, 0.5894, 0.9218, 0.5894, 0.9526, 0.5852, 0.9605, 0.6217, 0.9284, 0.6298, 0.2409, 0.8412, 0.2147, 0.8237, 0.2147, 0.7094, 0.2409, 0.6919, 0.9488, 0.5491, 0.9765, 0.5467, 0.9797, 0.5804, 0.9526, 0.5852, 0.9526, 0.5852, 0.9797, 0.5804, 0.9866, 0.613, 0.9605, 0.6217, 0.9605, 0.6217, 0.9866, 0.613, 0.9998, 0.6428, 0.9757, 0.6591, 0.9702, 0.3566, 0.9998, 0.3722, 0.9875, 0.407, 0.9577, 0.3997, 0.9577, 0.3997, 0.9875, 0.407, 0.9807, 0.4422, 0.9516, 0.4388, 0.9516, 0.4388, 0.9807, 0.4422, 0.9771, 0.4774, 0.9485, 0.4762, 0.9485, 0.4762, 0.9771, 0.4774, 0.9758, 0.5122, 0.9476, 0.5128, 0.2409, 0.8412, 0.2409, 0.6919, 0.2718, 0.6857, 0.2718, 0.8474, 0.06001, 0.8722, 0.06001, 0.6931, 0.09526, 0.6857, 0.09526, 0.8796, 0.02856, 0.8512, 0.02856, 0.7141, 0.06001, 0.6931, 0.06001, 0.8722, 0.007546, 0.8198, 0.007546, 0.7456, 0.02856, 0.7141, 0.02856, 0.8512, 0.000167, 0.7827, 0.007546, 0.7456, 0.007546, 0.8198, 0.375, 0.0, 0.625, 0.0, 0.625, 0.25, 0.375, 0.25, 0.375, 0.25, 0.625, 0.25, 0.625, 0.5, 0.375, 0.5, 0.625, 0.75, 0.375, 0.75, 0.375, 0.75, 0.625, 0.75, 0.375, 0.75, 0.625, 0.75, 0.625, 1.0, 0.375, 1.0, 0.125, 0.5, 0.375, 0.5, 0.375, 0.75, 0.125, 0.75, 0.625, 0.5, 0.875, 0.5, 0.875, 0.75, 0.625, 0.75, 0.625, 0.5, 0.625, 0.75, 0.625, 0.75, 0.625, 0.5, 0.375, 0.75, 0.375, 0.5, 0.375, 0.5, 0.375, 0.75, 0.625, 0.5, 0.625, 0.75, 0.625, 0.75, 0.625, 0.5, 0.375, 0.5, 0.625, 0.5, 0.625, 0.5, 0.375, 0.5, 0.375, 0.5, 0.625, 0.5, 0.625, 0.75, 0.375, 0.75, 0.375, 0.5, 0.625, 0.5, 0.625, 0.5, 0.375, 0.5, 0.625, 0.75, 0.375, 0.75, 0.375, 0.75, 0.625, 0.75, 0.375, 0.75, 0.375, 0.5, 0.375, 0.5, 0.375, 0.75])
me_cylinder.use_remesh_preserve_volume = False
me_cylinder.use_remesh_preserve_attributes = False
me_cylinder.use_mirror_vertex_groups = False
me_cylinder.update()

# ---- objects
ob_cylinder = bpy.data.objects.new('Cylinder', me_cylinder)

# ---- transforms, parenting, visibility, modifiers, constraints
ob_cylinder.location = (0.0, 0.0, 0.0)
ob_cylinder.lineart.crease_threshold = 0.0
_m = ob_cylinder.modifiers.new('Mirror', 'MIRROR')
_m.use_clip = True

# ---- collection membership
col_collection.objects.link(ob_cylinder)

# ---- scene / render settings (as saved in the file)
scene.frame_start = 1; scene.frame_end = 250; scene.frame_set(1)
scene.render.engine = 'BLENDER_EEVEE_NEXT'
scene.cycles.use_denoising = False
scene.cycles.samples = 128
scene.cycles.sampling_pattern = 'TABULATED_SOBOL'
scene.cycles.use_adaptive_sampling = False
scene.cycles.use_light_tree = False
scene.view_settings.view_transform = 'Filmic'
bpy.context.view_layer.update()

# ---- added for rendering (the .blend has no active camera and no usable light): camera, sun
cam_auto = bpy.data.cameras.new('AutoCamera')
cam_auto.lens = 50.0
cam_auto.sensor_width = 36.0
cam_auto.clip_end = 1000.0
ob_auto_camera = bpy.data.objects.new('AutoCamera', cam_auto)
scene.collection.objects.link(ob_auto_camera)
ob_auto_camera.location = (0.185045, -0.222054, 0.182564)
ob_auto_camera.rotation_euler = (1.09748, -7.21219e-08, 0.694738)
scene.camera = ob_auto_camera
light_auto_sun = bpy.data.lights.new('AutoSun', 'SUN')
light_auto_sun.energy = 3.0
light_auto_sun.angle = 0.0523599
ob_auto_sun = bpy.data.objects.new('AutoSun', light_auto_sun)
scene.collection.objects.link(ob_auto_sun)
ob_auto_sun.rotation_euler = (0.872665, 0.174533, 0.523599)
bpy.context.view_layer.update()
